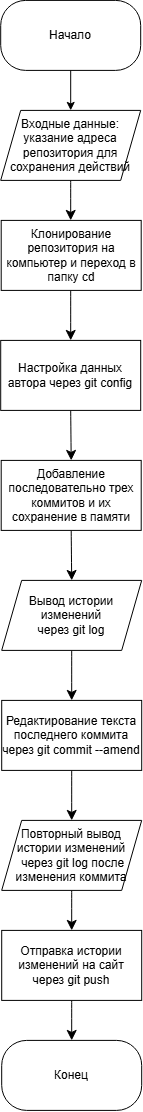

The diagram above was exported from draw.io. Its source (the exported page's mxGraphModel, read from the mxfile embedded in the PNG):
<mxGraphModel dx="479" dy="634" grid="1" gridSize="10" guides="1" tooltips="1" connect="1" arrows="1" fold="1" page="1" pageScale="1" pageWidth="827" pageHeight="1169" math="0" shadow="0">
  <root>
    <mxCell id="0" />
    <mxCell id="1" parent="0" />
    <mxCell id="oOaJ_oGo3TSC05fwMqqy-1" parent="1" style="html=1;dashLinear=0;whiteSpace=wrap;rounded=1;absoluteArcSize=1;arcSize=50;strokeWidth=1;verticalAlign=middle;align=center;" value="Начало" vertex="1">
      <mxGeometry height="70" width="140" x="310" y="340" as="geometry" />
    </mxCell>
    <mxCell id="oOaJ_oGo3TSC05fwMqqy-2" edge="1" parent="1" style="edgeStyle=none;curved=1;rounded=0;orthogonalLoop=1;jettySize=auto;html=1;exitX=0.5;exitY=1;exitDx=0;exitDy=0;entryX=0.5;entryY=0;entryDx=0;entryDy=0;fontSize=12;startSize=8;endSize=8;">
      <mxGeometry relative="1" as="geometry">
        <mxPoint x="380" y="520" as="sourcePoint" />
        <mxPoint x="380" y="560" as="targetPoint" />
      </mxGeometry>
    </mxCell>
    <mxCell id="oOaJ_oGo3TSC05fwMqqy-4" parent="1" style="html=1;dashLinear=0;whiteSpace=wrap;rounded=1;absoluteArcSize=1;arcSize=50;strokeWidth=1;verticalAlign=middle;align=center;" value="Конец" vertex="1">
      <mxGeometry height="70" width="140" x="311" y="1380" as="geometry" />
    </mxCell>
    <mxCell id="oOaJ_oGo3TSC05fwMqqy-5" edge="1" parent="1" source="oOaJ_oGo3TSC05fwMqqy-1" style="edgeStyle=orthogonalEdgeStyle;rounded=0;orthogonalLoop=1;jettySize=auto;html=1;strokeWidth=1;entryX=0.5;entryY=0;entryDx=0;entryDy=0;" target="oOaJ_oGo3TSC05fwMqqy-37" value="">
      <mxGeometry relative="1" as="geometry">
        <mxPoint x="379.5799999999999" y="455.74" as="targetPoint" />
      </mxGeometry>
    </mxCell>
    <mxCell id="oOaJ_oGo3TSC05fwMqqy-7" edge="1" parent="1" style="edgeStyle=none;curved=1;rounded=0;orthogonalLoop=1;jettySize=auto;html=1;exitX=0.5;exitY=1;exitDx=0;exitDy=0;entryX=0.5;entryY=0;entryDx=0;entryDy=0;fontSize=12;startSize=8;endSize=8;" target="oOaJ_oGo3TSC05fwMqqy-39">
      <mxGeometry relative="1" as="geometry">
        <mxPoint x="380" y="630" as="sourcePoint" />
        <mxPoint x="380" y="680" as="targetPoint" />
      </mxGeometry>
    </mxCell>
    <mxCell id="oOaJ_oGo3TSC05fwMqqy-37" parent="1" style="shape=parallelogram;perimeter=parallelogramPerimeter;whiteSpace=wrap;html=1;fixedSize=1;strokeWidth=1;verticalAlign=middle;align=center;" value="Входные данные: указание адреса репозитория для сохранения действий" vertex="1">
      <mxGeometry height="70" width="140" x="310" y="450" as="geometry" />
    </mxCell>
    <mxCell id="oOaJ_oGo3TSC05fwMqqy-38" parent="1" style="whiteSpace=wrap;html=1;" value="Клонирование репозитория на компьютер и переход в папку cd" vertex="1">
      <mxGeometry height="70" width="140" x="310.5" y="560" as="geometry" />
    </mxCell>
    <mxCell id="oOaJ_oGo3TSC05fwMqqy-42" edge="1" parent="1" source="oOaJ_oGo3TSC05fwMqqy-39" style="edgeStyle=none;curved=1;rounded=0;orthogonalLoop=1;jettySize=auto;html=1;exitX=0.5;exitY=1;exitDx=0;exitDy=0;entryX=0.5;entryY=0;entryDx=0;entryDy=0;fontSize=12;startSize=8;endSize=8;" target="oOaJ_oGo3TSC05fwMqqy-40">
      <mxGeometry relative="1" as="geometry" />
    </mxCell>
    <mxCell id="oOaJ_oGo3TSC05fwMqqy-39" parent="1" style="whiteSpace=wrap;html=1;" value="Настройка данных автора через git config" vertex="1">
      <mxGeometry height="70" width="140" x="310" y="680" as="geometry" />
    </mxCell>
    <mxCell id="oOaJ_oGo3TSC05fwMqqy-44" edge="1" parent="1" source="oOaJ_oGo3TSC05fwMqqy-40" style="edgeStyle=none;curved=1;rounded=0;orthogonalLoop=1;jettySize=auto;html=1;exitX=0.5;exitY=1;exitDx=0;exitDy=0;entryX=0.5;entryY=0;entryDx=0;entryDy=0;fontSize=12;startSize=8;endSize=8;" target="oOaJ_oGo3TSC05fwMqqy-43">
      <mxGeometry relative="1" as="geometry" />
    </mxCell>
    <mxCell id="oOaJ_oGo3TSC05fwMqqy-40" parent="1" style="whiteSpace=wrap;html=1;" value="Добавление последовательно трех коммитов и их сохранение в памяти" vertex="1">
      <mxGeometry height="70" width="140" x="310.5" y="800" as="geometry" />
    </mxCell>
    <mxCell id="oOaJ_oGo3TSC05fwMqqy-46" edge="1" parent="1" source="oOaJ_oGo3TSC05fwMqqy-43" style="edgeStyle=none;curved=1;rounded=0;orthogonalLoop=1;jettySize=auto;html=1;exitX=0.5;exitY=1;exitDx=0;exitDy=0;entryX=0.5;entryY=0;entryDx=0;entryDy=0;fontSize=12;startSize=8;endSize=8;" target="oOaJ_oGo3TSC05fwMqqy-45">
      <mxGeometry relative="1" as="geometry" />
    </mxCell>
    <mxCell id="oOaJ_oGo3TSC05fwMqqy-43" parent="1" style="shape=parallelogram;perimeter=parallelogramPerimeter;whiteSpace=wrap;html=1;fixedSize=1;strokeWidth=1;verticalAlign=middle;align=center;" value="Вывод истории изменений&lt;div&gt;&amp;nbsp;через git log&amp;nbsp;&lt;/div&gt;" vertex="1">
      <mxGeometry height="70" width="140" x="311" y="920" as="geometry" />
    </mxCell>
    <mxCell id="oOaJ_oGo3TSC05fwMqqy-48" edge="1" parent="1" source="oOaJ_oGo3TSC05fwMqqy-45" style="edgeStyle=none;curved=1;rounded=0;orthogonalLoop=1;jettySize=auto;html=1;exitX=0.5;exitY=1;exitDx=0;exitDy=0;entryX=0.5;entryY=0;entryDx=0;entryDy=0;fontSize=12;startSize=8;endSize=8;" target="oOaJ_oGo3TSC05fwMqqy-47">
      <mxGeometry relative="1" as="geometry" />
    </mxCell>
    <mxCell id="oOaJ_oGo3TSC05fwMqqy-45" parent="1" style="whiteSpace=wrap;html=1;" value="Редактирование текста последнего коммита через git commit --amend" vertex="1">
      <mxGeometry height="70" width="140" x="311" y="1040" as="geometry" />
    </mxCell>
    <mxCell id="oOaJ_oGo3TSC05fwMqqy-50" edge="1" parent="1" source="oOaJ_oGo3TSC05fwMqqy-47" style="edgeStyle=none;curved=1;rounded=0;orthogonalLoop=1;jettySize=auto;html=1;exitX=0.5;exitY=1;exitDx=0;exitDy=0;entryX=0.5;entryY=0;entryDx=0;entryDy=0;fontSize=12;startSize=8;endSize=8;" target="oOaJ_oGo3TSC05fwMqqy-49">
      <mxGeometry relative="1" as="geometry" />
    </mxCell>
    <mxCell id="oOaJ_oGo3TSC05fwMqqy-47" parent="1" style="shape=parallelogram;perimeter=parallelogramPerimeter;whiteSpace=wrap;html=1;fixedSize=1;strokeWidth=1;verticalAlign=middle;align=center;" value="Повторный вывод истории изменений&lt;div&gt;&amp;nbsp;через git log после изменения коммита&lt;/div&gt;" vertex="1">
      <mxGeometry height="70" width="140" x="311" y="1160" as="geometry" />
    </mxCell>
    <mxCell id="oOaJ_oGo3TSC05fwMqqy-51" edge="1" parent="1" source="oOaJ_oGo3TSC05fwMqqy-49" style="edgeStyle=none;curved=1;rounded=0;orthogonalLoop=1;jettySize=auto;html=1;exitX=0.5;exitY=1;exitDx=0;exitDy=0;entryX=0.5;entryY=0;entryDx=0;entryDy=0;fontSize=12;startSize=8;endSize=8;" target="oOaJ_oGo3TSC05fwMqqy-4">
      <mxGeometry relative="1" as="geometry" />
    </mxCell>
    <mxCell id="oOaJ_oGo3TSC05fwMqqy-49" parent="1" style="whiteSpace=wrap;html=1;" value="Отправка истории изменений на сайт через git push" vertex="1">
      <mxGeometry height="70" width="140" x="311" y="1270" as="geometry" />
    </mxCell>
  </root>
</mxGraphModel>